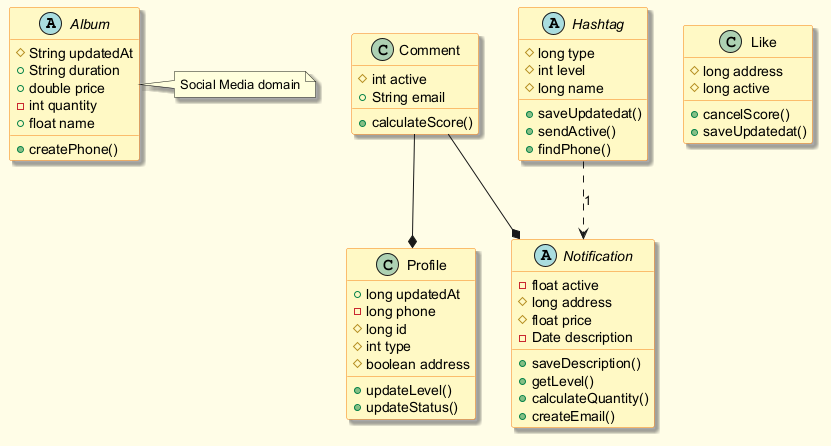

The diagram above was rendered by PlantUML. Its source (embedded in the PNG):
@startuml
skinparam backgroundColor #FFFDE7
skinparam classBackgroundColor #FFF9C4
skinparam classBorderColor #F57F17
skinparam shadowing true
abstract class Album {
  #String updatedAt
  +String duration
  +double price
  -int quantity
  +float name
  +createPhone()
}
abstract class Notification {
  -float active
  #long address
  #float price
  -Date description
  +saveDescription()
  +getLevel()
  +calculateQuantity()
  +createEmail()
}
class Comment {
  #int active
  +String email
  +calculateScore()
}
class Like {
  #long address
  #long active
  +cancelScore()
  +saveUpdatedat()
}
class Profile {
  +long updatedAt
  -long phone
  #long id
  #int type
  #boolean address
  +updateLevel()
  +updateStatus()
}
abstract class Hashtag {
  #long type
  #int level
  #long name
  +saveUpdatedat()
  +sendActive()
  +findPhone()
}
Comment --* Profile
Comment --* Notification
Hashtag ..> Notification : "1"
note right of Album : Social Media domain
@enduml